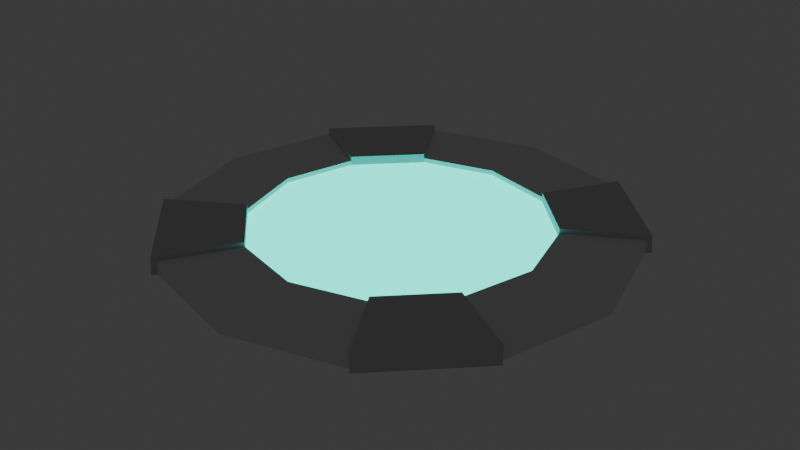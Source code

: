 # Source: CubeStation.blend  (saved by Blender 4.2.66; exported with 4.5.12 LTS)
import bpy
from mathutils import Matrix  # noqa: F401  (used for matrix-valued properties, if any)

bpy.ops.wm.read_factory_settings(use_empty=True)
scene = bpy.context.scene
scene.name = 'Scene'

# ---- collections
col_collection = bpy.data.collections.new('Collection'); scene.collection.children.link(col_collection)

# ---- materials (node trees are filled in below, after node groups)
mat_material = bpy.data.materials.new('Material')
mat_material.alpha_threshold = 0.0
mat_material.use_transparent_shadow = False
mat_material.roughness = 0.5
mat_material.line_color = (0.0, 0.0, 0.0, 1.0)
mat_material_002 = bpy.data.materials.new('Material.002')
mat_material_003 = bpy.data.materials.new('Material.003')

# ---- material node trees
mat_material.use_nodes = True; mat_material.node_tree.nodes.clear()
_N = mat_material.node_tree.nodes; _L = mat_material.node_tree.links
n0 = _N.new('ShaderNodeOutputMaterial'); n0.name = 'Material Output'; n0.location = (300, 300)
n1 = _N.new('ShaderNodeBsdfPrincipled'); n1.name = 'Principled BSDF'; n1.location = (10, 300)
n1.inputs[3].default_value = 1.45
_L.new(n1.outputs[0], n0.inputs[0])
n0.is_active_output = True
mat_material_002.use_nodes = True; mat_material_002.node_tree.nodes.clear()
_N = mat_material_002.node_tree.nodes; _L = mat_material_002.node_tree.links
n0 = _N.new('ShaderNodeBsdfPrincipled'); n0.name = 'Principled BSDF'; n0.location = (10, 300)
n0.inputs[0].default_value = (0.0, 0.6654, 0.5583, 1.0)
n0.inputs[27].default_value = (0.0, 0.6654, 0.5583, 1.0)
n0.inputs[28].default_value = 3.0
n1 = _N.new('ShaderNodeOutputMaterial'); n1.name = 'Material Output'; n1.location = (300, 300)
_L.new(n0.outputs[0], n1.inputs[0])
n1.is_active_output = True
mat_material_003.use_nodes = True; mat_material_003.node_tree.nodes.clear()
_N = mat_material_003.node_tree.nodes; _L = mat_material_003.node_tree.links
n0 = _N.new('ShaderNodeBsdfPrincipled'); n0.name = 'Principled BSDF'; n0.location = (10, 300)
n0.inputs[0].default_value = (0.5904, 0.5753, 0.6058, 1.0)
n1 = _N.new('ShaderNodeOutputMaterial'); n1.name = 'Material Output'; n1.location = (300, 300)
_L.new(n0.outputs[0], n1.inputs[0])
n1.is_active_output = True

# ---- world
world_world = bpy.data.worlds.new('World'); scene.world = world_world
world_world.use_nodes = True; world_world.node_tree.nodes.clear()
_N = world_world.node_tree.nodes; _L = world_world.node_tree.links
n0 = _N.new('ShaderNodeOutputWorld'); n0.name = 'World Output'; n0.location = (300, 300)
n1 = _N.new('ShaderNodeBackground'); n1.name = 'Background'; n1.location = (10, 300)
n1.inputs[0].default_value = (0.05088, 0.05088, 0.05088, 1.0)
_L.new(n1.outputs[0], n0.inputs[0])
n0.is_active_output = True
world_world.color = (0.05088, 0.05088, 0.05088)
world_world.sun_shadow_jitter_overblur = 0.0

# ---- meshes
me_cylinder = bpy.data.meshes.new('Cylinder')
me_cylinder.from_pydata([(0.0, 1.0, -1.0), (0.0, 0.6524, 1.0), (0.5, 0.866, -1.0), (0.3262, 0.565, 1.0), (0.866, 0.5, -1.0), (0.565, 0.3262, 1.0), (1.0, 0.0, -1.0), (0.6524, 0.0, 1.0), (0.866, -0.5, -1.0), (0.565, -0.3262, 1.0), (0.5, -0.866, -1.0), (0.3262, -0.565, 1.0), (0.0, -1.0, -1.0), (0.0, -0.6524, 1.0), (-0.5, -0.866, -1.0), (-0.3262, -0.565, 1.0), (-0.866, -0.5, -1.0), (-0.565, -0.3262, 1.0), (-1.0, 0.0, -1.0), (-0.6524, 0.0, 1.0), (-0.866, 0.5, -1.0), (-0.565, 0.3262, 1.0), (-0.5, 0.866, -1.0), (-0.3262, 0.565, 1.0), (0.5, 0.866, 1.0), (0.0, 1.0, 1.0), (0.866, 0.5, 1.0), (1.0, 0.0, 1.0), (0.866, -0.5, 1.0), (0.5, -0.866, 1.0), (0.0, -1.0, 1.0), (-0.5, -0.866, 1.0), (-0.866, -0.5, 1.0), (-1.0, 0.0, 1.0), (-0.866, 0.5, 1.0), (-0.5, 0.866, 1.0), (0.1801, 0.3119, -0.8594), (-2.705e-08, 0.3602, -0.8594), (0.3119, 0.1801, -0.8594), (0.3602, 2.705e-08, -0.8594), (0.3119, -0.1801, -0.8594), (0.1801, -0.3119, -0.8594), (2.705e-08, -0.3602, -0.8594), (-0.1801, -0.3119, -0.8594), (-0.3119, -0.1801, -0.8594), (-0.3602, -2.705e-08, -0.8594), (-0.3119, 0.1801, -0.8594), (-0.1801, 0.3119, -0.8594), (0.3262, 0.565, 0.2921), (0.0, 0.6524, 0.2921), (0.565, 0.3262, 0.2921), (0.6524, 0.0, 0.2921), (0.565, -0.3262, 0.2921), (0.3262, -0.565, 0.2921), (0.0, -0.6524, 0.2921), (-0.3262, -0.565, 0.2921), (-0.565, -0.3262, 0.2921), (-0.6524, 0.0, 0.2921), (-0.565, 0.3262, 0.2921), (-0.3262, 0.565, 0.2921), (0.5145, 0.8805, 1.673), (0.5188, 0.8848, -1.0), (0.8848, 0.5188, -1.0), (0.8805, 0.5145, 1.673), (0.8805, -0.5145, 1.673), (0.8848, -0.5188, -1.0), (0.5188, -0.8848, -1.0), (0.5145, -0.8805, 1.673), (-0.5145, -0.8805, 1.673), (-0.5188, -0.8848, -1.0), (-0.8848, -0.5188, -1.0), (-0.8805, -0.5145, 1.673), (-0.8805, 0.5145, 1.673), (-0.8848, 0.5188, -1.0), (-0.5188, 0.8848, -1.0), (-0.5145, 0.8805, 1.673), (0.565, 0.3262, 1.683), (0.3262, 0.565, 1.683), (0.3262, -0.565, 1.683), (0.565, -0.3262, 1.683), (-0.565, -0.3262, 1.683), (-0.3262, -0.565, 1.683), (-0.3262, 0.565, 1.683), (-0.565, 0.3262, 1.683)], [], [(0, 25, 24, 2), (20, 34, 72, 73), (4, 26, 27, 6), (6, 27, 28, 8), (29, 10, 66, 67), (10, 29, 30, 12), (12, 30, 31, 14), (28, 9, 79, 64), (16, 32, 33, 18), (18, 33, 34, 20), (3, 1, 49, 48), (3, 5, 76, 77), (22, 35, 25, 0), (0, 2, 4, 6, 8, 10, 12, 14, 16, 18, 20, 22), (1, 3, 24, 25), (16, 14, 69, 70), (5, 7, 27, 26), (7, 9, 28, 27), (23, 35, 75, 82), (11, 13, 30, 29), (13, 15, 31, 30), (14, 31, 68, 69), (17, 19, 33, 32), (19, 21, 34, 33), (34, 21, 83, 72), (23, 1, 25, 35), (36, 37, 47, 46, 45, 44, 43, 42, 41, 40, 39, 38), (17, 15, 55, 56), (11, 9, 52, 53), (1, 23, 59, 49), (5, 3, 48, 50), (19, 17, 56, 57), (13, 11, 53, 54), (7, 5, 50, 51), (21, 19, 57, 58), (15, 13, 54, 55), (9, 7, 51, 52), (23, 21, 58, 59), (37, 36, 48, 49), (36, 38, 50, 48), (38, 39, 51, 50), (39, 40, 52, 51), (40, 41, 53, 52), (41, 42, 54, 53), (42, 43, 55, 54), (43, 44, 56, 55), (44, 45, 57, 56), (45, 46, 58, 57), (46, 47, 59, 58), (47, 37, 49, 59), (61, 60, 63, 62), (65, 64, 67, 66), (69, 68, 71, 70), (73, 72, 75, 74), (77, 76, 63, 60), (79, 78, 67, 64), (81, 80, 71, 68), (83, 82, 75, 72), (11, 29, 67, 78), (22, 20, 73, 74), (21, 23, 82, 83), (32, 16, 70, 71), (9, 11, 78, 79), (2, 24, 60, 61), (31, 15, 81, 68), (35, 22, 74, 75), (4, 2, 61, 62), (17, 32, 71, 80), (24, 3, 77, 60), (8, 28, 64, 65), (5, 26, 63, 76), (10, 8, 65, 66), (15, 17, 80, 81), (26, 4, 62, 63)])
me_cylinder.polygons.foreach_set('material_index', [0, 2, 0, 0, 2, 0, 0, 2, 0, 0, 0, 2, 0, 0, 0, 0, 0, 0, 2, 0, 0, 2, 0, 0, 2, 0, 1, 2, 2, 0, 2, 0, 0, 0, 0, 0, 0, 2, 1, 1, 1, 1, 1, 1, 1, 1, 1, 1, 1, 1, 2, 2, 2, 2, 2, 2, 2, 2, 2, 0, 2, 2, 2, 2, 2, 2, 0, 2, 2, 2, 2, 0, 2, 2])
_uv = me_cylinder.uv_layers.new(name='UVMap')
_uv.uv.foreach_set('vector', [1.0, 0.5, 1.0, 1.0, 0.9167, 1.0, 0.9167, 0.5, 0.1667, 0.5, 0.1667, 1.0, 0.1667, 1.0, 0.1667, 0.5, 0.8333, 0.5, 0.8333, 1.0, 0.75, 1.0, 0.75, 0.5, 0.75, 0.5, 0.75, 1.0, 0.6667, 1.0, 0.6667, 0.5, 0.5833, 1.0, 0.5833, 0.5, 0.5833, 0.5, 0.5833, 1.0, 0.5833, 0.5, 0.5833, 1.0, 0.5, 1.0, 0.5, 0.5, 0.5, 0.5, 0.5, 1.0, 0.4167, 1.0, 0.4167, 0.5, 0.4578, 0.13, 0.3856, 0.1717, 0.3856, 0.1717, 0.4578, 0.13, 0.3333, 0.5, 0.3333, 1.0, 0.25, 1.0, 0.25, 0.5, 0.25, 0.5, 0.25, 1.0, 0.1667, 1.0, 0.1667, 0.5, 0.3283, 0.3856, 0.25, 0.4066, 0.25, 0.4066, 0.3283, 0.3856, 0.3283, 0.3856, 0.3856, 0.3283, 0.3856, 0.3283, 0.3283, 0.3856, 0.08333, 0.5, 0.08333, 1.0, 7.451e-08, 1.0, 7.451e-08, 0.5, 0.75, 0.49, 0.87, 0.4578, 0.9578, 0.37, 0.99, 0.25, 0.9578, 0.13, 0.87, 0.04215, 0.75, 0.01, 0.63, 0.04215, 0.5422, 0.13, 0.51, 0.25, 0.5422, 0.37, 0.63, 0.4578, 0.25, 0.4066, 0.3283, 0.3856, 0.37, 0.4578, 0.25, 0.49, 0.5422, 0.13, 0.63, 0.04215, 0.63, 0.04215, 0.5422, 0.13, 0.3856, 0.3283, 0.4066, 0.25, 0.49, 0.25, 0.4578, 0.37, 0.4066, 0.25, 0.3856, 0.1717, 0.4578, 0.13, 0.49, 0.25, 0.1717, 0.3856, 0.13, 0.4578, 0.13, 0.4578, 0.1717, 0.3856, 0.3283, 0.1144, 0.25, 0.09342, 0.25, 0.01, 0.37, 0.04215, 0.25, 0.09342, 0.1717, 0.1144, 0.13, 0.04215, 0.25, 0.01, 0.4167, 0.5, 0.4167, 1.0, 0.4167, 1.0, 0.4167, 0.5, 0.1144, 0.1717, 0.09342, 0.25, 0.01, 0.25, 0.04215, 0.13, 0.09342, 0.25, 0.1144, 0.3283, 0.04215, 0.37, 0.01, 0.25, 0.04215, 0.37, 0.1144, 0.3283, 0.1144, 0.3283, 0.04215, 0.37, 0.1717, 0.3856, 0.25, 0.4066, 0.25, 0.49, 0.13, 0.4578, 0.2932, 0.3249, 0.25, 0.3364, 0.2068, 0.3249, 0.1751, 0.2932, 0.1636, 0.25, 0.1751, 0.2068, 0.2068, 0.1751, 0.25, 0.1636, 0.2932, 0.1751, 0.3249, 0.2068, 0.3364, 0.25, 0.3249, 0.2932, 0.1144, 0.1717, 0.1717, 0.1144, 0.1717, 0.1144, 0.1144, 0.1717, 0.3283, 0.1144, 0.3856, 0.1717, 0.3856, 0.1717, 0.3283, 0.1144, 0.25, 0.4066, 0.1717, 0.3856, 0.1717, 0.3856, 0.25, 0.4066, 0.3856, 0.3283, 0.3283, 0.3856, 0.3283, 0.3856, 0.3856, 0.3283, 0.09342, 0.25, 0.1144, 0.1717, 0.1144, 0.1717, 0.09342, 0.25, 0.25, 0.09342, 0.3283, 0.1144, 0.3283, 0.1144, 0.25, 0.09342, 0.4066, 0.25, 0.3856, 0.3283, 0.3856, 0.3283, 0.4066, 0.25, 0.1144, 0.3283, 0.09342, 0.25, 0.09342, 0.25, 0.1144, 0.3283, 0.1717, 0.1144, 0.25, 0.09342, 0.25, 0.09342, 0.1717, 0.1144, 0.3856, 0.1717, 0.4066, 0.25, 0.4066, 0.25, 0.3856, 0.1717, 0.1717, 0.3856, 0.1144, 0.3283, 0.1144, 0.3283, 0.1717, 0.3856, 0.25, 0.3364, 0.2932, 0.3249, 0.3283, 0.3856, 0.25, 0.4066, 0.2932, 0.3249, 0.3249, 0.2932, 0.3856, 0.3283, 0.3283, 0.3856, 0.3249, 0.2932, 0.3364, 0.25, 0.4066, 0.25, 0.3856, 0.3283, 0.3364, 0.25, 0.3249, 0.2068, 0.3856, 0.1717, 0.4066, 0.25, 0.3249, 0.2068, 0.2932, 0.1751, 0.3283, 0.1144, 0.3856, 0.1717, 0.2932, 0.1751, 0.25, 0.1636, 0.25, 0.09342, 0.3283, 0.1144, 0.25, 0.1636, 0.2068, 0.1751, 0.1717, 0.1144, 0.25, 0.09342, 0.2068, 0.1751, 0.1751, 0.2068, 0.1144, 0.1717, 0.1717, 0.1144, 0.1751, 0.2068, 0.1636, 0.25, 0.09342, 0.25, 0.1144, 0.1717, 0.1636, 0.25, 0.1751, 0.2932, 0.1144, 0.3283, 0.09342, 0.25, 0.1751, 0.2932, 0.2068, 0.3249, 0.1717, 0.3856, 0.1144, 0.3283, 0.2068, 0.3249, 0.25, 0.3364, 0.25, 0.4066, 0.1717, 0.3856, 0.9167, 0.5, 0.9167, 1.0, 0.8333, 1.0, 0.8333, 0.5, 0.6667, 0.5, 0.6667, 1.0, 0.5833, 1.0, 0.5833, 0.5, 0.4167, 0.5, 0.4167, 1.0, 0.3333, 1.0, 0.3333, 0.5, 0.1667, 0.5, 0.1667, 1.0, 0.08333, 1.0, 0.08333, 0.5, 0.3283, 0.3856, 0.3856, 0.3283, 0.4578, 0.37, 0.37, 0.4578, 0.3856, 0.1717, 0.3283, 0.1144, 0.37, 0.04215, 0.4578, 0.13, 0.1717, 0.1144, 0.1144, 0.1717, 0.04215, 0.13, 0.13, 0.04215, 0.1144, 0.3283, 0.1717, 0.3856, 0.13, 0.4578, 0.04215, 0.37, 0.3283, 0.1144, 0.37, 0.04215, 0.37, 0.04215, 0.3283, 0.1144, 0.63, 0.4578, 0.5422, 0.37, 0.5422, 0.37, 0.63, 0.4578, 0.1144, 0.3283, 0.1717, 0.3856, 0.1717, 0.3856, 0.1144, 0.3283, 0.3333, 1.0, 0.3333, 0.5, 0.3333, 0.5, 0.3333, 1.0, 0.3856, 0.1717, 0.3283, 0.1144, 0.3283, 0.1144, 0.3856, 0.1717, 0.9167, 0.5, 0.9167, 1.0, 0.9167, 1.0, 0.9167, 0.5, 0.13, 0.04215, 0.1717, 0.1144, 0.1717, 0.1144, 0.13, 0.04215, 0.08333, 1.0, 0.08333, 0.5, 0.08333, 0.5, 0.08333, 1.0, 0.9578, 0.37, 0.87, 0.4578, 0.87, 0.4578, 0.9578, 0.37, 0.1144, 0.1717, 0.04215, 0.13, 0.04215, 0.13, 0.1144, 0.1717, 0.37, 0.4578, 0.3283, 0.3856, 0.3283, 0.3856, 0.37, 0.4578, 0.6667, 0.5, 0.6667, 1.0, 0.6667, 1.0, 0.6667, 0.5, 0.3856, 0.3283, 0.4578, 0.37, 0.4578, 0.37, 0.3856, 0.3283, 0.87, 0.04215, 0.9578, 0.13, 0.9578, 0.13, 0.87, 0.04215, 0.1717, 0.1144, 0.1144, 0.1717, 0.1144, 0.1717, 0.1717, 0.1144, 0.8333, 1.0, 0.8333, 0.5, 0.8333, 0.5, 0.8333, 1.0])
me_cylinder.materials.append(mat_material)
me_cylinder.materials.append(mat_material_002)
me_cylinder.materials.append(mat_material_003)
me_cylinder.update()

# ---- objects
ob_cylinder = bpy.data.objects.new('Cylinder', me_cylinder)

# ---- transforms, parenting, visibility, modifiers, constraints
ob_cylinder.location = (0.0, 0.0, 0.09493)
ob_cylinder.scale = (1.0, 1.0, 0.02947)

# ---- collection membership
col_collection.objects.link(ob_cylinder)

# ---- scene / render settings (as saved in the file)
scene.frame_start = 1; scene.frame_end = 250; scene.frame_set(4)
scene.render.engine = 'BLENDER_EEVEE_NEXT'
bpy.context.view_layer.update()

# ---- added for rendering (the .blend has no active camera): camera
cam_auto = bpy.data.cameras.new('AutoCamera')
cam_auto.lens = 50.0
cam_auto.sensor_width = 36.0
cam_auto.clip_end = 1000.0
ob_auto_camera = bpy.data.objects.new('AutoCamera', cam_auto)
scene.collection.objects.link(ob_auto_camera)
ob_auto_camera.location = (2.61795, -3.14154, 2.19935)
ob_auto_camera.rotation_euler = (1.09748, -7.21219e-08, 0.694738)
scene.camera = ob_auto_camera
bpy.context.view_layer.update()

